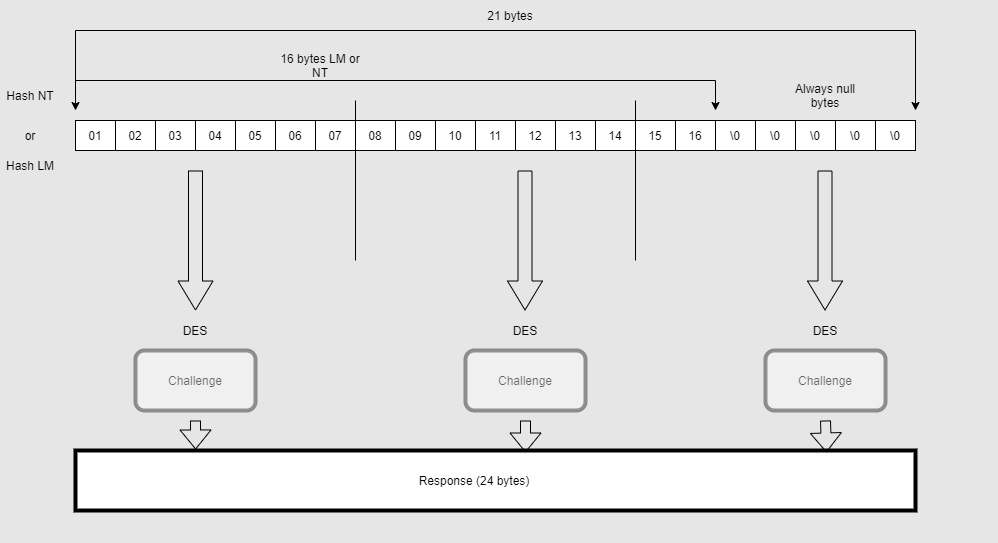

The diagram above was exported from draw.io. Its source (the exported page's mxGraphModel, read from the mxfile embedded in the PNG):
<mxGraphModel dx="1422" dy="794" grid="1" gridSize="10" guides="1" tooltips="1" connect="1" arrows="1" fold="1" page="1" pageScale="1" pageWidth="827" pageHeight="1169" background="#E6E6E6" math="0" shadow="0">
  <root>
    <mxCell id="0" />
    <mxCell id="1" parent="0" />
    <mxCell id="TsxGapw6dBjI73DVwVTb-66" value="Hash NT" style="text;html=1;strokeColor=none;fillColor=none;align=center;verticalAlign=middle;whiteSpace=wrap;rounded=0;" vertex="1" parent="1">
      <mxGeometry x="10" y="90" width="50" height="30" as="geometry" />
    </mxCell>
    <mxCell id="TsxGapw6dBjI73DVwVTb-67" value="Hash LM" style="text;html=1;strokeColor=none;fillColor=none;align=center;verticalAlign=middle;whiteSpace=wrap;rounded=0;" vertex="1" parent="1">
      <mxGeometry x="5" y="160" width="60" height="30" as="geometry" />
    </mxCell>
    <mxCell id="TsxGapw6dBjI73DVwVTb-68" value="or" style="text;html=1;strokeColor=none;fillColor=none;align=center;verticalAlign=middle;whiteSpace=wrap;rounded=0;" vertex="1" parent="1">
      <mxGeometry x="15" y="135" width="40" height="20" as="geometry" />
    </mxCell>
    <mxCell id="TsxGapw6dBjI73DVwVTb-153" value="" style="rounded=0;whiteSpace=wrap;html=1;" vertex="1" parent="1">
      <mxGeometry x="80" y="130" width="40" height="30" as="geometry" />
    </mxCell>
    <mxCell id="TsxGapw6dBjI73DVwVTb-154" value="" style="rounded=0;whiteSpace=wrap;html=1;" vertex="1" parent="1">
      <mxGeometry x="120" y="130" width="40" height="30" as="geometry" />
    </mxCell>
    <mxCell id="TsxGapw6dBjI73DVwVTb-155" value="" style="rounded=0;whiteSpace=wrap;html=1;" vertex="1" parent="1">
      <mxGeometry x="160" y="130" width="40" height="30" as="geometry" />
    </mxCell>
    <mxCell id="TsxGapw6dBjI73DVwVTb-156" value="" style="rounded=0;whiteSpace=wrap;html=1;" vertex="1" parent="1">
      <mxGeometry x="200" y="130" width="40" height="30" as="geometry" />
    </mxCell>
    <mxCell id="TsxGapw6dBjI73DVwVTb-157" value="" style="rounded=0;whiteSpace=wrap;html=1;" vertex="1" parent="1">
      <mxGeometry x="240" y="130" width="40" height="30" as="geometry" />
    </mxCell>
    <mxCell id="TsxGapw6dBjI73DVwVTb-158" value="" style="rounded=0;whiteSpace=wrap;html=1;" vertex="1" parent="1">
      <mxGeometry x="280" y="130" width="40" height="30" as="geometry" />
    </mxCell>
    <mxCell id="TsxGapw6dBjI73DVwVTb-159" value="" style="rounded=0;whiteSpace=wrap;html=1;" vertex="1" parent="1">
      <mxGeometry x="320" y="130" width="40" height="30" as="geometry" />
    </mxCell>
    <mxCell id="TsxGapw6dBjI73DVwVTb-160" value="" style="rounded=0;whiteSpace=wrap;html=1;" vertex="1" parent="1">
      <mxGeometry x="360" y="130" width="40" height="30" as="geometry" />
    </mxCell>
    <mxCell id="TsxGapw6dBjI73DVwVTb-161" value="" style="rounded=0;whiteSpace=wrap;html=1;" vertex="1" parent="1">
      <mxGeometry x="400" y="130" width="40" height="30" as="geometry" />
    </mxCell>
    <mxCell id="TsxGapw6dBjI73DVwVTb-162" value="" style="rounded=0;whiteSpace=wrap;html=1;" vertex="1" parent="1">
      <mxGeometry x="440" y="130" width="40" height="30" as="geometry" />
    </mxCell>
    <mxCell id="TsxGapw6dBjI73DVwVTb-163" value="" style="rounded=0;whiteSpace=wrap;html=1;" vertex="1" parent="1">
      <mxGeometry x="480" y="130" width="40" height="30" as="geometry" />
    </mxCell>
    <mxCell id="TsxGapw6dBjI73DVwVTb-164" value="" style="rounded=0;whiteSpace=wrap;html=1;" vertex="1" parent="1">
      <mxGeometry x="520" y="130" width="40" height="30" as="geometry" />
    </mxCell>
    <mxCell id="TsxGapw6dBjI73DVwVTb-165" value="" style="rounded=0;whiteSpace=wrap;html=1;" vertex="1" parent="1">
      <mxGeometry x="880" y="130" width="40" height="30" as="geometry" />
    </mxCell>
    <mxCell id="TsxGapw6dBjI73DVwVTb-166" value="" style="rounded=0;whiteSpace=wrap;html=1;" vertex="1" parent="1">
      <mxGeometry x="560" y="130" width="40" height="30" as="geometry" />
    </mxCell>
    <mxCell id="TsxGapw6dBjI73DVwVTb-167" value="" style="rounded=0;whiteSpace=wrap;html=1;" vertex="1" parent="1">
      <mxGeometry x="840" y="130" width="40" height="30" as="geometry" />
    </mxCell>
    <mxCell id="TsxGapw6dBjI73DVwVTb-168" value="" style="rounded=0;whiteSpace=wrap;html=1;" vertex="1" parent="1">
      <mxGeometry x="800" y="130" width="40" height="30" as="geometry" />
    </mxCell>
    <mxCell id="TsxGapw6dBjI73DVwVTb-169" value="" style="rounded=0;whiteSpace=wrap;html=1;" vertex="1" parent="1">
      <mxGeometry x="600" y="130" width="40" height="30" as="geometry" />
    </mxCell>
    <mxCell id="TsxGapw6dBjI73DVwVTb-170" value="" style="rounded=0;whiteSpace=wrap;html=1;" vertex="1" parent="1">
      <mxGeometry x="760" y="130" width="40" height="30" as="geometry" />
    </mxCell>
    <mxCell id="TsxGapw6dBjI73DVwVTb-171" value="" style="rounded=0;whiteSpace=wrap;html=1;" vertex="1" parent="1">
      <mxGeometry x="640" y="130" width="40" height="30" as="geometry" />
    </mxCell>
    <mxCell id="TsxGapw6dBjI73DVwVTb-172" value="" style="rounded=0;whiteSpace=wrap;html=1;" vertex="1" parent="1">
      <mxGeometry x="720" y="130" width="40" height="30" as="geometry" />
    </mxCell>
    <mxCell id="TsxGapw6dBjI73DVwVTb-173" value="" style="rounded=0;whiteSpace=wrap;html=1;" vertex="1" parent="1">
      <mxGeometry x="680" y="130" width="40" height="30" as="geometry" />
    </mxCell>
    <mxCell id="TsxGapw6dBjI73DVwVTb-174" value="01" style="text;html=1;strokeColor=none;fillColor=none;align=center;verticalAlign=middle;whiteSpace=wrap;rounded=0;" vertex="1" parent="1">
      <mxGeometry x="80" y="135" width="40" height="20" as="geometry" />
    </mxCell>
    <mxCell id="TsxGapw6dBjI73DVwVTb-175" value="02" style="text;html=1;strokeColor=none;fillColor=none;align=center;verticalAlign=middle;whiteSpace=wrap;rounded=0;" vertex="1" parent="1">
      <mxGeometry x="120" y="135" width="40" height="20" as="geometry" />
    </mxCell>
    <mxCell id="TsxGapw6dBjI73DVwVTb-176" value="03" style="text;html=1;strokeColor=none;fillColor=none;align=center;verticalAlign=middle;whiteSpace=wrap;rounded=0;" vertex="1" parent="1">
      <mxGeometry x="160" y="135" width="40" height="20" as="geometry" />
    </mxCell>
    <mxCell id="TsxGapw6dBjI73DVwVTb-177" value="04" style="text;html=1;strokeColor=none;fillColor=none;align=center;verticalAlign=middle;whiteSpace=wrap;rounded=0;" vertex="1" parent="1">
      <mxGeometry x="200" y="135" width="40" height="20" as="geometry" />
    </mxCell>
    <mxCell id="TsxGapw6dBjI73DVwVTb-178" value="05" style="text;html=1;strokeColor=none;fillColor=none;align=center;verticalAlign=middle;whiteSpace=wrap;rounded=0;" vertex="1" parent="1">
      <mxGeometry x="240" y="135" width="40" height="20" as="geometry" />
    </mxCell>
    <mxCell id="TsxGapw6dBjI73DVwVTb-179" value="06" style="text;html=1;strokeColor=none;fillColor=none;align=center;verticalAlign=middle;whiteSpace=wrap;rounded=0;" vertex="1" parent="1">
      <mxGeometry x="280" y="135" width="40" height="20" as="geometry" />
    </mxCell>
    <mxCell id="TsxGapw6dBjI73DVwVTb-180" value="07" style="text;html=1;strokeColor=none;fillColor=none;align=center;verticalAlign=middle;whiteSpace=wrap;rounded=0;" vertex="1" parent="1">
      <mxGeometry x="320" y="135" width="40" height="20" as="geometry" />
    </mxCell>
    <mxCell id="TsxGapw6dBjI73DVwVTb-181" value="08" style="text;html=1;strokeColor=none;fillColor=none;align=center;verticalAlign=middle;whiteSpace=wrap;rounded=0;" vertex="1" parent="1">
      <mxGeometry x="360" y="135" width="40" height="20" as="geometry" />
    </mxCell>
    <mxCell id="TsxGapw6dBjI73DVwVTb-182" value="09" style="text;html=1;strokeColor=none;fillColor=none;align=center;verticalAlign=middle;whiteSpace=wrap;rounded=0;" vertex="1" parent="1">
      <mxGeometry x="400" y="135" width="40" height="20" as="geometry" />
    </mxCell>
    <mxCell id="TsxGapw6dBjI73DVwVTb-183" value="10" style="text;html=1;strokeColor=none;fillColor=none;align=center;verticalAlign=middle;whiteSpace=wrap;rounded=0;" vertex="1" parent="1">
      <mxGeometry x="440" y="135" width="40" height="20" as="geometry" />
    </mxCell>
    <mxCell id="TsxGapw6dBjI73DVwVTb-184" value="11" style="text;html=1;strokeColor=none;fillColor=none;align=center;verticalAlign=middle;whiteSpace=wrap;rounded=0;" vertex="1" parent="1">
      <mxGeometry x="480" y="135" width="40" height="20" as="geometry" />
    </mxCell>
    <mxCell id="TsxGapw6dBjI73DVwVTb-185" value="12" style="text;html=1;strokeColor=none;fillColor=none;align=center;verticalAlign=middle;whiteSpace=wrap;rounded=0;" vertex="1" parent="1">
      <mxGeometry x="520" y="135" width="40" height="20" as="geometry" />
    </mxCell>
    <mxCell id="TsxGapw6dBjI73DVwVTb-186" value="13" style="text;html=1;strokeColor=none;fillColor=none;align=center;verticalAlign=middle;whiteSpace=wrap;rounded=0;" vertex="1" parent="1">
      <mxGeometry x="560" y="135" width="40" height="20" as="geometry" />
    </mxCell>
    <mxCell id="TsxGapw6dBjI73DVwVTb-187" value="14" style="text;html=1;strokeColor=none;fillColor=none;align=center;verticalAlign=middle;whiteSpace=wrap;rounded=0;" vertex="1" parent="1">
      <mxGeometry x="600" y="135" width="40" height="20" as="geometry" />
    </mxCell>
    <mxCell id="TsxGapw6dBjI73DVwVTb-188" value="15" style="text;html=1;strokeColor=none;fillColor=none;align=center;verticalAlign=middle;whiteSpace=wrap;rounded=0;" vertex="1" parent="1">
      <mxGeometry x="640" y="135" width="40" height="20" as="geometry" />
    </mxCell>
    <mxCell id="TsxGapw6dBjI73DVwVTb-189" value="16" style="text;html=1;strokeColor=none;fillColor=none;align=center;verticalAlign=middle;whiteSpace=wrap;rounded=0;" vertex="1" parent="1">
      <mxGeometry x="680" y="135" width="40" height="20" as="geometry" />
    </mxCell>
    <mxCell id="TsxGapw6dBjI73DVwVTb-190" value="\0" style="text;html=1;strokeColor=none;fillColor=none;align=center;verticalAlign=middle;whiteSpace=wrap;rounded=0;" vertex="1" parent="1">
      <mxGeometry x="720" y="135" width="40" height="20" as="geometry" />
    </mxCell>
    <mxCell id="TsxGapw6dBjI73DVwVTb-191" value="\0" style="text;html=1;strokeColor=none;fillColor=none;align=center;verticalAlign=middle;whiteSpace=wrap;rounded=0;" vertex="1" parent="1">
      <mxGeometry x="760" y="135" width="40" height="20" as="geometry" />
    </mxCell>
    <mxCell id="TsxGapw6dBjI73DVwVTb-192" value="\0" style="text;html=1;strokeColor=none;fillColor=none;align=center;verticalAlign=middle;whiteSpace=wrap;rounded=0;" vertex="1" parent="1">
      <mxGeometry x="800" y="135" width="40" height="20" as="geometry" />
    </mxCell>
    <mxCell id="TsxGapw6dBjI73DVwVTb-193" value="\0" style="text;html=1;strokeColor=none;fillColor=none;align=center;verticalAlign=middle;whiteSpace=wrap;rounded=0;" vertex="1" parent="1">
      <mxGeometry x="840" y="135" width="40" height="20" as="geometry" />
    </mxCell>
    <mxCell id="TsxGapw6dBjI73DVwVTb-194" value="\0" style="text;html=1;strokeColor=none;fillColor=none;align=center;verticalAlign=middle;whiteSpace=wrap;rounded=0;" vertex="1" parent="1">
      <mxGeometry x="880" y="135" width="40" height="20" as="geometry" />
    </mxCell>
    <mxCell id="TsxGapw6dBjI73DVwVTb-195" value="21 bytes" style="text;html=1;strokeColor=none;fillColor=none;align=center;verticalAlign=middle;whiteSpace=wrap;rounded=0;" vertex="1" parent="1">
      <mxGeometry x="480" y="10" width="70" height="30" as="geometry" />
    </mxCell>
    <mxCell id="TsxGapw6dBjI73DVwVTb-196" value="Always null bytes" style="text;html=1;strokeColor=none;fillColor=none;align=center;verticalAlign=middle;whiteSpace=wrap;rounded=0;" vertex="1" parent="1">
      <mxGeometry x="790" y="90" width="80" height="30" as="geometry" />
    </mxCell>
    <mxCell id="TsxGapw6dBjI73DVwVTb-197" value="16 bytes LM or NT" style="text;html=1;strokeColor=none;fillColor=none;align=center;verticalAlign=middle;whiteSpace=wrap;rounded=0;" vertex="1" parent="1">
      <mxGeometry x="280" y="50" width="90" height="50" as="geometry" />
    </mxCell>
    <mxCell id="TsxGapw6dBjI73DVwVTb-199" value="" style="endArrow=none;html=1;" edge="1" parent="1">
      <mxGeometry width="50" height="50" relative="1" as="geometry">
        <mxPoint x="720" y="90" as="sourcePoint" />
        <mxPoint x="80" y="90" as="targetPoint" />
      </mxGeometry>
    </mxCell>
    <mxCell id="TsxGapw6dBjI73DVwVTb-200" value="" style="endArrow=none;html=1;" edge="1" parent="1">
      <mxGeometry width="50" height="50" relative="1" as="geometry">
        <mxPoint x="920" y="40" as="sourcePoint" />
        <mxPoint x="80" y="40" as="targetPoint" />
      </mxGeometry>
    </mxCell>
    <mxCell id="TsxGapw6dBjI73DVwVTb-204" value="" style="endArrow=classic;html=1;" edge="1" parent="1">
      <mxGeometry width="50" height="50" relative="1" as="geometry">
        <mxPoint x="80" y="40" as="sourcePoint" />
        <mxPoint x="80" y="120" as="targetPoint" />
      </mxGeometry>
    </mxCell>
    <mxCell id="TsxGapw6dBjI73DVwVTb-205" value="" style="endArrow=classic;html=1;" edge="1" parent="1">
      <mxGeometry width="50" height="50" relative="1" as="geometry">
        <mxPoint x="920" y="40" as="sourcePoint" />
        <mxPoint x="920" y="120" as="targetPoint" />
      </mxGeometry>
    </mxCell>
    <mxCell id="TsxGapw6dBjI73DVwVTb-206" value="" style="endArrow=classic;html=1;" edge="1" parent="1">
      <mxGeometry width="50" height="50" relative="1" as="geometry">
        <mxPoint x="720" y="90" as="sourcePoint" />
        <mxPoint x="720" y="120" as="targetPoint" />
      </mxGeometry>
    </mxCell>
    <mxCell id="TsxGapw6dBjI73DVwVTb-207" value="" style="endArrow=none;html=1;" edge="1" parent="1">
      <mxGeometry width="50" height="50" relative="1" as="geometry">
        <mxPoint x="360" y="270" as="sourcePoint" />
        <mxPoint x="360" y="110" as="targetPoint" />
      </mxGeometry>
    </mxCell>
    <mxCell id="TsxGapw6dBjI73DVwVTb-208" value="" style="endArrow=none;html=1;" edge="1" parent="1">
      <mxGeometry width="50" height="50" relative="1" as="geometry">
        <mxPoint x="640" y="270" as="sourcePoint" />
        <mxPoint x="640" y="110" as="targetPoint" />
      </mxGeometry>
    </mxCell>
    <mxCell id="TsxGapw6dBjI73DVwVTb-209" value="" style="shape=flexArrow;endArrow=classic;html=1;endWidth=20;endSize=9.33;width=14;" edge="1" parent="1">
      <mxGeometry width="50" height="50" relative="1" as="geometry">
        <mxPoint x="200" y="180" as="sourcePoint" />
        <mxPoint x="200" y="320" as="targetPoint" />
      </mxGeometry>
    </mxCell>
    <mxCell id="TsxGapw6dBjI73DVwVTb-212" value="DES" style="text;html=1;strokeColor=none;fillColor=none;align=center;verticalAlign=middle;whiteSpace=wrap;rounded=0;" vertex="1" parent="1">
      <mxGeometry x="180" y="330" width="40" height="20" as="geometry" />
    </mxCell>
    <mxCell id="TsxGapw6dBjI73DVwVTb-213" value="DES" style="text;html=1;strokeColor=none;fillColor=none;align=center;verticalAlign=middle;whiteSpace=wrap;rounded=0;" vertex="1" parent="1">
      <mxGeometry x="510" y="330" width="40" height="20" as="geometry" />
    </mxCell>
    <mxCell id="TsxGapw6dBjI73DVwVTb-214" value="DES" style="text;html=1;strokeColor=none;fillColor=none;align=center;verticalAlign=middle;whiteSpace=wrap;rounded=0;" vertex="1" parent="1">
      <mxGeometry x="810" y="330" width="40" height="20" as="geometry" />
    </mxCell>
    <mxCell id="TsxGapw6dBjI73DVwVTb-215" value="Challenge" style="text;html=1;strokeColor=none;fillColor=none;align=center;verticalAlign=middle;whiteSpace=wrap;rounded=0;" vertex="1" parent="1">
      <mxGeometry x="165" y="380" width="70" height="20" as="geometry" />
    </mxCell>
    <mxCell id="TsxGapw6dBjI73DVwVTb-216" value="Challenge" style="text;html=1;strokeColor=none;fillColor=none;align=center;verticalAlign=middle;whiteSpace=wrap;rounded=0;" vertex="1" parent="1">
      <mxGeometry x="495" y="380" width="70" height="20" as="geometry" />
    </mxCell>
    <mxCell id="TsxGapw6dBjI73DVwVTb-217" value="Challenge" style="text;html=1;strokeColor=none;fillColor=none;align=center;verticalAlign=middle;whiteSpace=wrap;rounded=0;" vertex="1" parent="1">
      <mxGeometry x="795" y="380" width="70" height="20" as="geometry" />
    </mxCell>
    <mxCell id="TsxGapw6dBjI73DVwVTb-220" value="" style="rounded=1;whiteSpace=wrap;html=1;strokeWidth=4;opacity=40;" vertex="1" parent="1">
      <mxGeometry x="140" y="360" width="120" height="60" as="geometry" />
    </mxCell>
    <mxCell id="TsxGapw6dBjI73DVwVTb-221" value="" style="rounded=1;whiteSpace=wrap;html=1;strokeWidth=4;opacity=40;" vertex="1" parent="1">
      <mxGeometry x="470" y="360" width="120" height="60" as="geometry" />
    </mxCell>
    <mxCell id="TsxGapw6dBjI73DVwVTb-222" value="" style="rounded=1;whiteSpace=wrap;html=1;strokeWidth=4;opacity=40;" vertex="1" parent="1">
      <mxGeometry x="770" y="360" width="120" height="60" as="geometry" />
    </mxCell>
    <mxCell id="TsxGapw6dBjI73DVwVTb-223" value="" style="rounded=0;whiteSpace=wrap;html=1;strokeWidth=4;" vertex="1" parent="1">
      <mxGeometry x="80" y="460" width="840" height="60" as="geometry" />
    </mxCell>
    <mxCell id="TsxGapw6dBjI73DVwVTb-224" value="Response (24 bytes)" style="text;html=1;strokeColor=none;fillColor=none;align=center;verticalAlign=middle;whiteSpace=wrap;rounded=0;" vertex="1" parent="1">
      <mxGeometry x="414" y="470" width="130" height="40" as="geometry" />
    </mxCell>
    <mxCell id="TsxGapw6dBjI73DVwVTb-225" value="" style="shape=flexArrow;endArrow=classic;html=1;entryX=0.143;entryY=-0.017;entryDx=0;entryDy=0;entryPerimeter=0;" edge="1" parent="1" target="TsxGapw6dBjI73DVwVTb-223">
      <mxGeometry width="50" height="50" relative="1" as="geometry">
        <mxPoint x="200" y="430" as="sourcePoint" />
        <mxPoint x="440" y="320" as="targetPoint" />
      </mxGeometry>
    </mxCell>
    <mxCell id="TsxGapw6dBjI73DVwVTb-227" value="" style="shape=flexArrow;endArrow=classic;html=1;" edge="1" parent="1">
      <mxGeometry width="50" height="50" relative="1" as="geometry">
        <mxPoint x="530" y="430" as="sourcePoint" />
        <mxPoint x="530" y="462" as="targetPoint" />
      </mxGeometry>
    </mxCell>
    <mxCell id="TsxGapw6dBjI73DVwVTb-228" value="" style="shape=flexArrow;endArrow=classic;html=1;entryX=0.894;entryY=0.033;entryDx=0;entryDy=0;entryPerimeter=0;" edge="1" parent="1" target="TsxGapw6dBjI73DVwVTb-223">
      <mxGeometry width="50" height="50" relative="1" as="geometry">
        <mxPoint x="830" y="430" as="sourcePoint" />
        <mxPoint x="540" y="472" as="targetPoint" />
      </mxGeometry>
    </mxCell>
    <mxCell id="TsxGapw6dBjI73DVwVTb-229" value="" style="shape=flexArrow;endArrow=classic;html=1;endWidth=20;endSize=9.33;width=14;" edge="1" parent="1">
      <mxGeometry width="50" height="50" relative="1" as="geometry">
        <mxPoint x="829.5" y="180" as="sourcePoint" />
        <mxPoint x="829.5" y="320" as="targetPoint" />
      </mxGeometry>
    </mxCell>
    <mxCell id="TsxGapw6dBjI73DVwVTb-230" value="" style="shape=flexArrow;endArrow=classic;html=1;endWidth=20;endSize=9.33;width=14;" edge="1" parent="1">
      <mxGeometry width="50" height="50" relative="1" as="geometry">
        <mxPoint x="529.5" y="180" as="sourcePoint" />
        <mxPoint x="529.5" y="320" as="targetPoint" />
      </mxGeometry>
    </mxCell>
    <mxCell id="TsxGapw6dBjI73DVwVTb-232" value="" style="rounded=0;whiteSpace=wrap;html=1;strokeWidth=4;opacity=0;" vertex="1" parent="1">
      <mxGeometry x="445" y="530" width="120" height="20" as="geometry" />
    </mxCell>
    <mxCell id="TsxGapw6dBjI73DVwVTb-234" value="" style="whiteSpace=wrap;html=1;aspect=fixed;strokeWidth=4;opacity=0;" vertex="1" parent="1">
      <mxGeometry x="930" y="450" width="70" height="70" as="geometry" />
    </mxCell>
  </root>
</mxGraphModel>